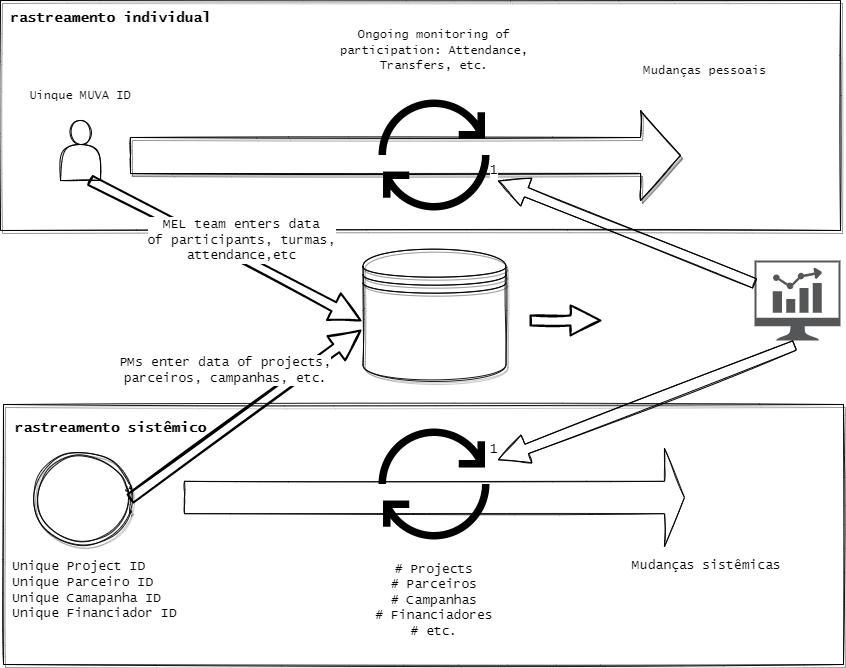

The diagram above was exported from draw.io. Its source (the exported page's mxGraphModel, read from the mxfile embedded in the PNG):
<mxGraphModel dx="1038" dy="579" grid="1" gridSize="10" guides="1" tooltips="1" connect="1" arrows="1" fold="1" page="1" pageScale="1" pageWidth="1169" pageHeight="827" math="0" shadow="0">
  <root>
    <mxCell id="0" />
    <mxCell id="1" parent="0" />
    <mxCell id="0sP06umZVa7mvwQIkK_N-18" value="" style="shape=datastore;whiteSpace=wrap;html=1;shadow=1;sketch=1;fontFamily=Lucida Console;strokeWidth=1;fillColor=none;gradientColor=none;opacity=90;" vertex="1" parent="1">
      <mxGeometry x="382.5" y="260" width="143" height="130" as="geometry" />
    </mxCell>
    <mxCell id="0sP06umZVa7mvwQIkK_N-41" value="" style="group" vertex="1" connectable="0" parent="1">
      <mxGeometry x="23" y="414" width="840" height="260" as="geometry" />
    </mxCell>
    <mxCell id="0sP06umZVa7mvwQIkK_N-40" value="" style="html=1;dashed=0;whitespace=wrap;shadow=1;sketch=1;fontFamily=Lucida Console;strokeWidth=1;fillColor=none;gradientColor=none;opacity=90;" vertex="1" parent="0sP06umZVa7mvwQIkK_N-41">
      <mxGeometry width="840" height="260" as="geometry" />
    </mxCell>
    <mxCell id="0sP06umZVa7mvwQIkK_N-39" value="" style="shape=image;html=1;verticalAlign=top;verticalLabelPosition=bottom;labelBackgroundColor=#ffffff;imageAspect=0;aspect=fixed;image=https://cdn3.iconfinder.com/data/icons/arrows-set-12/512/reset-128.png;sketch=1;strokeWidth=1;dashed=1;imageBackground=none;" vertex="1" parent="0sP06umZVa7mvwQIkK_N-41">
      <mxGeometry x="367" y="16" width="128" height="128" as="geometry" />
    </mxCell>
    <mxCell id="0sP06umZVa7mvwQIkK_N-32" value="" style="ellipse;shape=doubleEllipse;html=1;dashed=0;whitespace=wrap;aspect=fixed;shadow=1;sketch=1;fontFamily=Lucida Console;fontSize=14;strokeWidth=1;fillColor=none;gradientColor=none;opacity=90;direction=south;" vertex="1" parent="0sP06umZVa7mvwQIkK_N-41">
      <mxGeometry x="31" y="46" width="96" height="96" as="geometry" />
    </mxCell>
    <mxCell id="0sP06umZVa7mvwQIkK_N-33" value="" style="html=1;shadow=0;dashed=0;align=center;verticalAlign=middle;shape=mxgraph.arrows2.arrow;dy=0.67;dx=20;notch=0;sketch=1;fontFamily=Lucida Console;fontSize=14;strokeWidth=1;fillColor=none;gradientColor=none;opacity=90;" vertex="1" parent="0sP06umZVa7mvwQIkK_N-41">
      <mxGeometry x="181" y="44" width="500" height="98" as="geometry" />
    </mxCell>
    <mxCell id="0sP06umZVa7mvwQIkK_N-35" value="Unique Project ID&lt;br&gt;Unique Parceiro ID&lt;br&gt;Unique Camapanha ID&lt;br&gt;Unique Financiador ID" style="text;html=1;strokeColor=none;fillColor=none;align=left;verticalAlign=middle;whiteSpace=wrap;rounded=0;shadow=1;sketch=1;fontFamily=Lucida Console;fontSize=13;opacity=90;" vertex="1" parent="0sP06umZVa7mvwQIkK_N-41">
      <mxGeometry x="7" y="171" width="170" height="30" as="geometry" />
    </mxCell>
    <mxCell id="0sP06umZVa7mvwQIkK_N-34" value="&lt;font style=&quot;font-size: 14px ; background-color: rgb(255 , 255 , 255)&quot;&gt;rastreamento sistêmico&lt;/font&gt;" style="text;strokeColor=none;fillColor=none;html=1;fontSize=24;fontStyle=1;verticalAlign=middle;align=center;shadow=1;sketch=1;fontFamily=Lucida Console;opacity=90;" vertex="1" parent="0sP06umZVa7mvwQIkK_N-41">
      <mxGeometry x="7" y="6" width="200" height="30" as="geometry" />
    </mxCell>
    <mxCell id="0sP06umZVa7mvwQIkK_N-37" value="# Projects&lt;br&gt;# Parceiros&lt;br&gt;# Campanhas&lt;br&gt;# Financiadores&lt;br&gt;# etc." style="text;html=1;strokeColor=none;fillColor=none;align=center;verticalAlign=middle;whiteSpace=wrap;rounded=0;shadow=1;sketch=1;fontFamily=Lucida Console;fontSize=13;opacity=90;" vertex="1" parent="0sP06umZVa7mvwQIkK_N-41">
      <mxGeometry x="346" y="146" width="170" height="100" as="geometry" />
    </mxCell>
    <mxCell id="0sP06umZVa7mvwQIkK_N-38" value="Mudanças sistêmicas" style="text;html=1;strokeColor=none;fillColor=none;align=left;verticalAlign=middle;whiteSpace=wrap;rounded=0;shadow=1;sketch=1;fontFamily=Lucida Console;fontSize=13;opacity=90;" vertex="1" parent="0sP06umZVa7mvwQIkK_N-41">
      <mxGeometry x="627" y="151" width="181" height="20" as="geometry" />
    </mxCell>
    <mxCell id="0sP06umZVa7mvwQIkK_N-42" value="" style="group" vertex="1" connectable="0" parent="1">
      <mxGeometry x="20" y="10" width="840" height="230" as="geometry" />
    </mxCell>
    <mxCell id="0sP06umZVa7mvwQIkK_N-19" value="" style="html=1;dashed=0;whitespace=wrap;shadow=1;sketch=1;fontFamily=Lucida Console;strokeWidth=1;fillColor=none;gradientColor=none;opacity=90;" vertex="1" parent="0sP06umZVa7mvwQIkK_N-42">
      <mxGeometry width="840" height="230" as="geometry" />
    </mxCell>
    <mxCell id="0sP06umZVa7mvwQIkK_N-2" value="" style="shape=actor;whiteSpace=wrap;html=1;sketch=1;" vertex="1" parent="0sP06umZVa7mvwQIkK_N-42">
      <mxGeometry x="60" y="120" width="40" height="60" as="geometry" />
    </mxCell>
    <mxCell id="0sP06umZVa7mvwQIkK_N-6" value="" style="html=1;shadow=1;dashed=0;align=center;verticalAlign=middle;shape=mxgraph.arrows2.arrow;dy=0.6;dx=40;notch=0;sketch=1;" vertex="1" parent="0sP06umZVa7mvwQIkK_N-42">
      <mxGeometry x="130" y="110" width="550" height="90" as="geometry" />
    </mxCell>
    <mxCell id="0sP06umZVa7mvwQIkK_N-8" value="" style="shape=image;html=1;verticalAlign=top;verticalLabelPosition=bottom;labelBackgroundColor=#ffffff;imageAspect=0;aspect=fixed;image=https://cdn3.iconfinder.com/data/icons/arrows-set-12/512/reset-128.png;sketch=1;strokeWidth=1;dashed=1;imageBackground=none;" vertex="1" parent="0sP06umZVa7mvwQIkK_N-42">
      <mxGeometry x="370" y="91" width="128" height="128" as="geometry" />
    </mxCell>
    <mxCell id="0sP06umZVa7mvwQIkK_N-9" value="&lt;font face=&quot;Lucida Console&quot;&gt;Uinque MUVA ID&lt;/font&gt;" style="text;html=1;strokeColor=none;fillColor=none;align=center;verticalAlign=middle;whiteSpace=wrap;rounded=0;shadow=1;dashed=1;sketch=1;" vertex="1" parent="0sP06umZVa7mvwQIkK_N-42">
      <mxGeometry x="25" y="80" width="110" height="30" as="geometry" />
    </mxCell>
    <mxCell id="0sP06umZVa7mvwQIkK_N-10" value="&lt;font face=&quot;Lucida Console&quot;&gt;Ongoing monitoring of participation: Attendance, Transfers, etc.&lt;/font&gt;" style="text;html=1;strokeColor=none;fillColor=none;align=center;verticalAlign=middle;whiteSpace=wrap;rounded=0;shadow=1;dashed=1;sketch=1;gradientColor=none;opacity=90;" vertex="1" parent="0sP06umZVa7mvwQIkK_N-42">
      <mxGeometry x="339" y="20" width="190" height="60" as="geometry" />
    </mxCell>
    <mxCell id="0sP06umZVa7mvwQIkK_N-17" value="&lt;font face=&quot;Lucida Console&quot;&gt;Mudanças pessoais&lt;/font&gt;" style="text;html=1;strokeColor=none;fillColor=none;align=center;verticalAlign=middle;whiteSpace=wrap;rounded=0;shadow=1;dashed=1;sketch=1;gradientColor=none;opacity=90;" vertex="1" parent="0sP06umZVa7mvwQIkK_N-42">
      <mxGeometry x="610" y="40" width="190" height="60" as="geometry" />
    </mxCell>
    <mxCell id="0sP06umZVa7mvwQIkK_N-20" value="&lt;font style=&quot;font-size: 14px&quot;&gt;rastreamento individual&lt;/font&gt;" style="text;strokeColor=none;fillColor=none;html=1;fontSize=24;fontStyle=1;verticalAlign=middle;align=center;shadow=1;sketch=1;fontFamily=Lucida Console;opacity=90;" vertex="1" parent="0sP06umZVa7mvwQIkK_N-42">
      <mxGeometry x="10" width="200" height="30" as="geometry" />
    </mxCell>
    <mxCell id="0sP06umZVa7mvwQIkK_N-43" value="" style="endArrow=classic;html=1;rounded=0;sketch=1;fillStyle=hachure;fontFamily=Lucida Console;fontSize=13;startSize=18;strokeWidth=2;fillColor=none;shape=arrow;" edge="1" parent="1">
      <mxGeometry width="50" height="50" relative="1" as="geometry">
        <mxPoint x="550" y="330" as="sourcePoint" />
        <mxPoint x="620" y="330" as="targetPoint" />
      </mxGeometry>
    </mxCell>
    <mxCell id="0sP06umZVa7mvwQIkK_N-45" value="" style="sketch=0;pointerEvents=1;shadow=0;dashed=0;html=1;strokeColor=none;fillColor=#434445;aspect=fixed;labelPosition=center;verticalLabelPosition=bottom;verticalAlign=top;align=center;outlineConnect=0;shape=mxgraph.vvd.nsx_dashboard;fontFamily=Lucida Console;fontSize=13;opacity=90;" vertex="1" parent="1">
      <mxGeometry x="773.98" y="270" width="86.02" height="80" as="geometry" />
    </mxCell>
    <mxCell id="0sP06umZVa7mvwQIkK_N-46" value="" style="endArrow=classic;html=1;rounded=0;sketch=1;fillStyle=hachure;fontFamily=Lucida Console;fontSize=13;startSize=18;strokeWidth=2;fillColor=none;shape=arrow;exitX=0.75;exitY=1;exitDx=0;exitDy=0;" edge="1" parent="1" source="0sP06umZVa7mvwQIkK_N-2">
      <mxGeometry width="50" height="50" relative="1" as="geometry">
        <mxPoint x="350" y="150" as="sourcePoint" />
        <mxPoint x="380" y="330" as="targetPoint" />
      </mxGeometry>
    </mxCell>
    <mxCell id="0sP06umZVa7mvwQIkK_N-47" value="MEL team enters data&lt;br&gt;of participants, turmas,&lt;br&gt;attendance,etc" style="edgeLabel;html=1;align=center;verticalAlign=middle;resizable=0;points=[];fontSize=13;fontFamily=Lucida Console;labelBorderColor=none;" vertex="1" connectable="0" parent="0sP06umZVa7mvwQIkK_N-46">
      <mxGeometry x="0.2214" y="3" relative="1" as="geometry">
        <mxPoint x="-16" y="-23" as="offset" />
      </mxGeometry>
    </mxCell>
    <mxCell id="0sP06umZVa7mvwQIkK_N-48" value="" style="endArrow=classic;html=1;rounded=0;sketch=1;fillStyle=hachure;fontFamily=Lucida Console;fontSize=13;startSize=18;strokeWidth=2;fillColor=none;shape=arrow;exitX=0.5;exitY=0;exitDx=0;exitDy=0;" edge="1" parent="1" source="0sP06umZVa7mvwQIkK_N-32">
      <mxGeometry width="50" height="50" relative="1" as="geometry">
        <mxPoint x="120" y="200" as="sourcePoint" />
        <mxPoint x="380" y="340" as="targetPoint" />
      </mxGeometry>
    </mxCell>
    <mxCell id="0sP06umZVa7mvwQIkK_N-49" value="PMs enter data of projects,&lt;br&gt;parceiros, campanhas, etc." style="edgeLabel;html=1;align=center;verticalAlign=middle;resizable=0;points=[];fontSize=13;fontFamily=Lucida Console;" vertex="1" connectable="0" parent="0sP06umZVa7mvwQIkK_N-48">
      <mxGeometry x="0.2214" y="3" relative="1" as="geometry">
        <mxPoint x="-44" y="-23" as="offset" />
      </mxGeometry>
    </mxCell>
    <mxCell id="0sP06umZVa7mvwQIkK_N-53" value="" style="endArrow=none;html=1;rounded=0;sketch=1;fillStyle=hachure;fontFamily=Lucida Console;fontSize=13;startSize=18;strokeWidth=1;fillColor=none;shape=arrow;" edge="1" parent="1" source="0sP06umZVa7mvwQIkK_N-45" target="0sP06umZVa7mvwQIkK_N-8">
      <mxGeometry relative="1" as="geometry">
        <mxPoint x="500" y="270" as="sourcePoint" />
        <mxPoint x="660" y="270" as="targetPoint" />
      </mxGeometry>
    </mxCell>
    <mxCell id="0sP06umZVa7mvwQIkK_N-54" value="1" style="resizable=0;html=1;align=right;verticalAlign=bottom;shadow=1;labelBackgroundColor=#FFFFFF;labelBorderColor=none;sketch=1;fontFamily=Lucida Console;fontSize=13;strokeWidth=1;fillColor=none;gradientColor=none;opacity=90;" connectable="0" vertex="1" parent="0sP06umZVa7mvwQIkK_N-53">
      <mxGeometry x="1" relative="1" as="geometry" />
    </mxCell>
    <mxCell id="0sP06umZVa7mvwQIkK_N-55" value="" style="endArrow=none;html=1;rounded=0;sketch=1;fillStyle=hachure;fontFamily=Lucida Console;fontSize=13;startSize=18;strokeWidth=1;fillColor=none;shape=arrow;exitX=0.465;exitY=1.063;exitDx=0;exitDy=0;exitPerimeter=0;strokeColor=default;" edge="1" parent="1" source="0sP06umZVa7mvwQIkK_N-45" target="0sP06umZVa7mvwQIkK_N-39">
      <mxGeometry relative="1" as="geometry">
        <mxPoint x="680" y="380" as="sourcePoint" />
        <mxPoint x="528" y="219.71420461988555" as="targetPoint" />
      </mxGeometry>
    </mxCell>
    <mxCell id="0sP06umZVa7mvwQIkK_N-56" value="1" style="resizable=0;html=1;align=right;verticalAlign=bottom;shadow=1;labelBackgroundColor=#FFFFFF;labelBorderColor=none;sketch=1;fontFamily=Lucida Console;fontSize=13;strokeWidth=1;fillColor=none;gradientColor=none;opacity=90;" connectable="0" vertex="1" parent="0sP06umZVa7mvwQIkK_N-55">
      <mxGeometry x="1" relative="1" as="geometry" />
    </mxCell>
  </root>
</mxGraphModel>